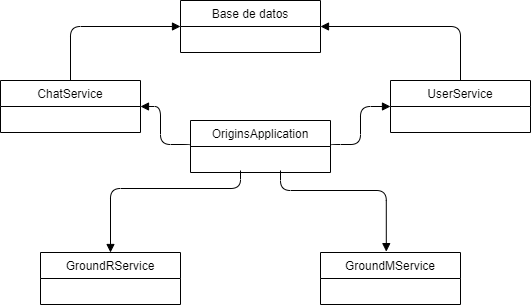

The diagram above was exported from draw.io. Its source (the exported page's mxGraphModel, read from the mxfile embedded in the PNG):
<mxGraphModel dx="716" dy="380" grid="1" gridSize="10" guides="1" tooltips="1" connect="1" arrows="1" fold="1" page="1" pageScale="1" pageWidth="827" pageHeight="1169" math="0" shadow="0">
  <root>
    <mxCell id="0" />
    <mxCell id="1" parent="0" />
    <mxCell id="BjE_yHr1HI86cEmfAjMA-2" value="OriginsApplication" style="swimlane;fontStyle=0;childLayout=stackLayout;horizontal=1;startSize=26;fillColor=none;horizontalStack=0;resizeParent=1;resizeParentMax=0;resizeLast=0;collapsible=1;marginBottom=0;" vertex="1" parent="1">
      <mxGeometry x="350" y="190" width="140" height="52" as="geometry" />
    </mxCell>
    <mxCell id="BjE_yHr1HI86cEmfAjMA-6" value="Base de datos" style="swimlane;fontStyle=0;childLayout=stackLayout;horizontal=1;startSize=26;fillColor=none;horizontalStack=0;resizeParent=1;resizeParentMax=0;resizeLast=0;collapsible=1;marginBottom=0;" vertex="1" parent="1">
      <mxGeometry x="340" y="70" width="140" height="52" as="geometry" />
    </mxCell>
    <mxCell id="BjE_yHr1HI86cEmfAjMA-7" value="ChatService" style="swimlane;fontStyle=0;childLayout=stackLayout;horizontal=1;startSize=26;fillColor=none;horizontalStack=0;resizeParent=1;resizeParentMax=0;resizeLast=0;collapsible=1;marginBottom=0;" vertex="1" parent="1">
      <mxGeometry x="160" y="150" width="140" height="52" as="geometry" />
    </mxCell>
    <mxCell id="BjE_yHr1HI86cEmfAjMA-8" value="UserService" style="swimlane;fontStyle=0;childLayout=stackLayout;horizontal=1;startSize=26;fillColor=none;horizontalStack=0;resizeParent=1;resizeParentMax=0;resizeLast=0;collapsible=1;marginBottom=0;" vertex="1" parent="1">
      <mxGeometry x="550" y="150" width="140" height="52" as="geometry" />
    </mxCell>
    <mxCell id="BjE_yHr1HI86cEmfAjMA-10" value="GroundMService" style="swimlane;fontStyle=0;childLayout=stackLayout;horizontal=1;startSize=26;fillColor=none;horizontalStack=0;resizeParent=1;resizeParentMax=0;resizeLast=0;collapsible=1;marginBottom=0;" vertex="1" parent="1">
      <mxGeometry x="480" y="322" width="140" height="52" as="geometry" />
    </mxCell>
    <mxCell id="BjE_yHr1HI86cEmfAjMA-11" value="GroundRService" style="swimlane;fontStyle=0;childLayout=stackLayout;horizontal=1;startSize=26;fillColor=none;horizontalStack=0;resizeParent=1;resizeParentMax=0;resizeLast=0;collapsible=1;marginBottom=0;" vertex="1" parent="1">
      <mxGeometry x="200" y="322" width="140" height="52" as="geometry" />
    </mxCell>
    <mxCell id="BjE_yHr1HI86cEmfAjMA-16" value="" style="endArrow=block;endFill=1;html=1;edgeStyle=orthogonalEdgeStyle;align=left;verticalAlign=top;exitX=0.5;exitY=0;exitDx=0;exitDy=0;entryX=0;entryY=0.5;entryDx=0;entryDy=0;" edge="1" parent="1" source="BjE_yHr1HI86cEmfAjMA-7" target="BjE_yHr1HI86cEmfAjMA-6">
      <mxGeometry x="-1" relative="1" as="geometry">
        <mxPoint x="229.66" y="52" as="sourcePoint" />
        <mxPoint x="330" y="120" as="targetPoint" />
        <Array as="points">
          <mxPoint x="230" y="96" />
        </Array>
      </mxGeometry>
    </mxCell>
    <mxCell id="BjE_yHr1HI86cEmfAjMA-17" value="" style="endArrow=block;endFill=1;html=1;edgeStyle=orthogonalEdgeStyle;align=left;verticalAlign=top;exitX=0.5;exitY=0;exitDx=0;exitDy=0;entryX=1;entryY=0.5;entryDx=0;entryDy=0;" edge="1" parent="1" source="BjE_yHr1HI86cEmfAjMA-8" target="BjE_yHr1HI86cEmfAjMA-6">
      <mxGeometry x="-1" relative="1" as="geometry">
        <mxPoint x="550" y="62" as="sourcePoint" />
        <mxPoint x="580" y="130" as="targetPoint" />
        <Array as="points">
          <mxPoint x="620" y="96" />
        </Array>
      </mxGeometry>
    </mxCell>
    <mxCell id="BjE_yHr1HI86cEmfAjMA-18" value="" style="endArrow=block;endFill=1;html=1;edgeStyle=orthogonalEdgeStyle;align=left;verticalAlign=top;entryX=1;entryY=0.5;entryDx=0;entryDy=0;exitX=0;exitY=0.5;exitDx=0;exitDy=0;" edge="1" parent="1" source="BjE_yHr1HI86cEmfAjMA-2" target="BjE_yHr1HI86cEmfAjMA-7">
      <mxGeometry x="-1" relative="1" as="geometry">
        <mxPoint x="360" y="280" as="sourcePoint" />
        <mxPoint x="360" y="368" as="targetPoint" />
        <Array as="points">
          <mxPoint x="320" y="214" />
          <mxPoint x="320" y="176" />
        </Array>
      </mxGeometry>
    </mxCell>
    <mxCell id="BjE_yHr1HI86cEmfAjMA-19" value="" style="endArrow=block;endFill=1;html=1;edgeStyle=orthogonalEdgeStyle;align=left;verticalAlign=top;entryX=0;entryY=0.5;entryDx=0;entryDy=0;exitX=1;exitY=0.5;exitDx=0;exitDy=0;" edge="1" parent="1" source="BjE_yHr1HI86cEmfAjMA-2" target="BjE_yHr1HI86cEmfAjMA-8">
      <mxGeometry x="-1" relative="1" as="geometry">
        <mxPoint x="450" y="280" as="sourcePoint" />
        <mxPoint x="450" y="368" as="targetPoint" />
        <Array as="points">
          <mxPoint x="520" y="214" />
          <mxPoint x="520" y="176" />
        </Array>
      </mxGeometry>
    </mxCell>
    <mxCell id="BjE_yHr1HI86cEmfAjMA-20" value="" style="endArrow=block;endFill=1;html=1;edgeStyle=orthogonalEdgeStyle;align=left;verticalAlign=top;entryX=0.47;entryY=-0.017;entryDx=0;entryDy=0;entryPerimeter=0;" edge="1" parent="1" target="BjE_yHr1HI86cEmfAjMA-10">
      <mxGeometry x="-1" relative="1" as="geometry">
        <mxPoint x="440" y="240" as="sourcePoint" />
        <mxPoint x="440" y="348" as="targetPoint" />
        <Array as="points">
          <mxPoint x="440" y="260" />
          <mxPoint x="546" y="260" />
        </Array>
      </mxGeometry>
    </mxCell>
    <mxCell id="BjE_yHr1HI86cEmfAjMA-21" value="" style="endArrow=block;endFill=1;html=1;edgeStyle=orthogonalEdgeStyle;align=left;verticalAlign=top;entryX=0.5;entryY=0;entryDx=0;entryDy=0;" edge="1" parent="1" target="BjE_yHr1HI86cEmfAjMA-11">
      <mxGeometry x="-1" relative="1" as="geometry">
        <mxPoint x="400" y="240" as="sourcePoint" />
        <mxPoint x="269.71000000000004" y="298" as="targetPoint" />
        <Array as="points">
          <mxPoint x="270" y="258" />
        </Array>
      </mxGeometry>
    </mxCell>
  </root>
</mxGraphModel>